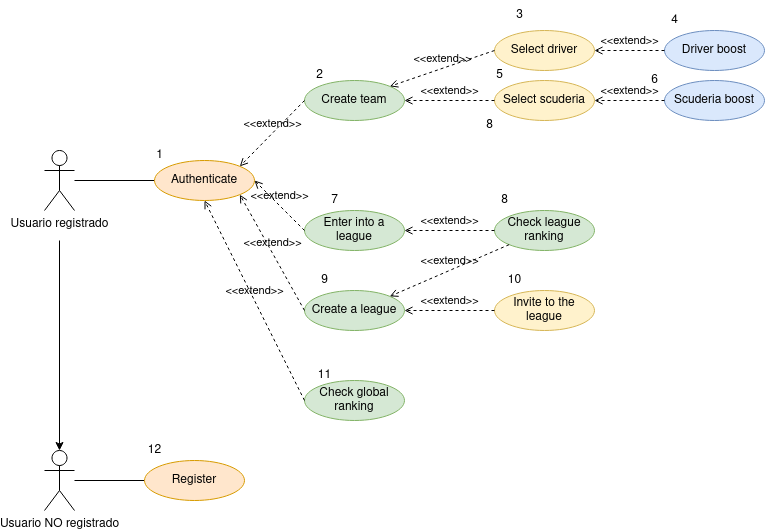

The diagram above was exported from draw.io. Its source (the exported page's mxGraphModel, read from the mxfile embedded in the PNG):
<mxGraphModel dx="1274" dy="716" grid="1" gridSize="10" guides="1" tooltips="1" connect="1" arrows="1" fold="1" page="1" pageScale="1" pageWidth="827" pageHeight="1169" math="0" shadow="0">
  <root>
    <mxCell id="0" />
    <mxCell id="1" parent="0" />
    <mxCell id="tpm3Sg4sXn4-9e_TJJ5Y-4" style="edgeStyle=orthogonalEdgeStyle;rounded=0;orthogonalLoop=1;jettySize=auto;html=1;entryX=0.5;entryY=0;entryDx=0;entryDy=0;entryPerimeter=0;" parent="1" target="tpm3Sg4sXn4-9e_TJJ5Y-2" edge="1">
      <mxGeometry relative="1" as="geometry">
        <mxPoint x="85" y="280" as="sourcePoint" />
      </mxGeometry>
    </mxCell>
    <mxCell id="WK45Nz6HZP10hhulbPnA-1" style="edgeStyle=orthogonalEdgeStyle;rounded=0;orthogonalLoop=1;jettySize=auto;html=1;entryX=0;entryY=0.5;entryDx=0;entryDy=0;endArrow=none;endFill=0;" parent="1" source="yrUIcQDAowr7XKc0OMY5-1" target="yrUIcQDAowr7XKc0OMY5-2" edge="1">
      <mxGeometry relative="1" as="geometry" />
    </mxCell>
    <mxCell id="yrUIcQDAowr7XKc0OMY5-1" value="Usuario registrado" style="shape=umlActor;verticalLabelPosition=bottom;verticalAlign=top;html=1;outlineConnect=0;" parent="1" vertex="1">
      <mxGeometry x="70" y="190" width="30" height="60" as="geometry" />
    </mxCell>
    <mxCell id="yrUIcQDAowr7XKc0OMY5-2" value="Authenticate" style="ellipse;whiteSpace=wrap;html=1;align=center;fillColor=#ffe6cc;strokeColor=#d79b00;" parent="1" vertex="1">
      <mxGeometry x="180" y="200" width="100" height="40" as="geometry" />
    </mxCell>
    <mxCell id="yrUIcQDAowr7XKc0OMY5-3" value="Create team" style="ellipse;whiteSpace=wrap;html=1;align=center;fillColor=#d5e8d4;strokeColor=#82b366;" parent="1" vertex="1">
      <mxGeometry x="330" y="120" width="100" height="40" as="geometry" />
    </mxCell>
    <mxCell id="yrUIcQDAowr7XKc0OMY5-4" value="Select driver" style="ellipse;whiteSpace=wrap;html=1;align=center;fillColor=#fff2cc;strokeColor=#d6b656;" parent="1" vertex="1">
      <mxGeometry x="520" y="70" width="100" height="40" as="geometry" />
    </mxCell>
    <mxCell id="yrUIcQDAowr7XKc0OMY5-5" value="Select scuderia" style="ellipse;whiteSpace=wrap;html=1;align=center;fillColor=#fff2cc;strokeColor=#d6b656;" parent="1" vertex="1">
      <mxGeometry x="520" y="120" width="100" height="40" as="geometry" />
    </mxCell>
    <mxCell id="yrUIcQDAowr7XKc0OMY5-7" value="Driver boost" style="ellipse;whiteSpace=wrap;html=1;align=center;fillColor=#dae8fc;strokeColor=#6c8ebf;" parent="1" vertex="1">
      <mxGeometry x="690" y="70" width="100" height="40" as="geometry" />
    </mxCell>
    <mxCell id="yrUIcQDAowr7XKc0OMY5-10" value="Enter into a league" style="ellipse;whiteSpace=wrap;html=1;align=center;fillColor=#d5e8d4;strokeColor=#82b366;" parent="1" vertex="1">
      <mxGeometry x="330" y="250" width="100" height="40" as="geometry" />
    </mxCell>
    <mxCell id="yrUIcQDAowr7XKc0OMY5-11" value="Invite to the league" style="ellipse;whiteSpace=wrap;html=1;align=center;fillColor=#fff2cc;strokeColor=#d6b656;" parent="1" vertex="1">
      <mxGeometry x="520" y="330" width="100" height="40" as="geometry" />
    </mxCell>
    <mxCell id="yrUIcQDAowr7XKc0OMY5-12" value="Create a league" style="ellipse;whiteSpace=wrap;html=1;align=center;fillColor=#d5e8d4;strokeColor=#82b366;" parent="1" vertex="1">
      <mxGeometry x="330" y="330" width="100" height="40" as="geometry" />
    </mxCell>
    <mxCell id="tpm3Sg4sXn4-9e_TJJ5Y-1" value="Scuderia boost" style="ellipse;whiteSpace=wrap;html=1;align=center;fillColor=#dae8fc;strokeColor=#6c8ebf;" parent="1" vertex="1">
      <mxGeometry x="690" y="120" width="100" height="40" as="geometry" />
    </mxCell>
    <mxCell id="WK45Nz6HZP10hhulbPnA-2" style="edgeStyle=orthogonalEdgeStyle;rounded=0;orthogonalLoop=1;jettySize=auto;html=1;entryX=0;entryY=0.5;entryDx=0;entryDy=0;endArrow=none;endFill=0;" parent="1" source="tpm3Sg4sXn4-9e_TJJ5Y-2" target="tpm3Sg4sXn4-9e_TJJ5Y-3" edge="1">
      <mxGeometry relative="1" as="geometry" />
    </mxCell>
    <mxCell id="tpm3Sg4sXn4-9e_TJJ5Y-2" value="Usuario NO registrado" style="shape=umlActor;verticalLabelPosition=bottom;verticalAlign=top;html=1;outlineConnect=0;" parent="1" vertex="1">
      <mxGeometry x="70" y="490" width="30" height="60" as="geometry" />
    </mxCell>
    <mxCell id="tpm3Sg4sXn4-9e_TJJ5Y-3" value="Register" style="ellipse;whiteSpace=wrap;html=1;align=center;fillColor=#ffe6cc;strokeColor=#d79b00;" parent="1" vertex="1">
      <mxGeometry x="170" y="500" width="100" height="40" as="geometry" />
    </mxCell>
    <mxCell id="tpm3Sg4sXn4-9e_TJJ5Y-5" value="Check global ranking" style="ellipse;whiteSpace=wrap;html=1;align=center;fillColor=#d5e8d4;strokeColor=#82b366;" parent="1" vertex="1">
      <mxGeometry x="330" y="420" width="100" height="40" as="geometry" />
    </mxCell>
    <mxCell id="tpm3Sg4sXn4-9e_TJJ5Y-6" value="Check league ranking" style="ellipse;whiteSpace=wrap;html=1;align=center;fillColor=#d5e8d4;strokeColor=#82b366;" parent="1" vertex="1">
      <mxGeometry x="520" y="250" width="100" height="40" as="geometry" />
    </mxCell>
    <mxCell id="BXBGfmSqEslC2TyBukC8-1" value="&amp;lt;&amp;lt;extend&amp;gt;&amp;gt;" style="html=1;verticalAlign=bottom;labelBackgroundColor=none;endArrow=open;endFill=0;dashed=1;rounded=0;exitX=0;exitY=0.5;exitDx=0;exitDy=0;entryX=0.5;entryY=1;entryDx=0;entryDy=0;" parent="1" source="tpm3Sg4sXn4-9e_TJJ5Y-5" target="yrUIcQDAowr7XKc0OMY5-2" edge="1">
      <mxGeometry width="160" relative="1" as="geometry">
        <mxPoint x="330" y="400" as="sourcePoint" />
        <mxPoint x="490" y="400" as="targetPoint" />
      </mxGeometry>
    </mxCell>
    <mxCell id="BXBGfmSqEslC2TyBukC8-2" value="&amp;lt;&amp;lt;extend&amp;gt;&amp;gt;" style="html=1;verticalAlign=bottom;labelBackgroundColor=none;endArrow=open;endFill=0;dashed=1;rounded=0;exitX=0;exitY=0.5;exitDx=0;exitDy=0;entryX=1;entryY=1;entryDx=0;entryDy=0;" parent="1" source="yrUIcQDAowr7XKc0OMY5-12" target="yrUIcQDAowr7XKc0OMY5-2" edge="1">
      <mxGeometry width="160" relative="1" as="geometry">
        <mxPoint x="340" y="450" as="sourcePoint" />
        <mxPoint x="260" y="260" as="targetPoint" />
      </mxGeometry>
    </mxCell>
    <mxCell id="BXBGfmSqEslC2TyBukC8-3" value="&amp;lt;&amp;lt;extend&amp;gt;&amp;gt;" style="html=1;verticalAlign=bottom;labelBackgroundColor=none;endArrow=open;endFill=0;dashed=1;rounded=0;exitX=0;exitY=0.5;exitDx=0;exitDy=0;entryX=1;entryY=0.5;entryDx=0;entryDy=0;" parent="1" source="yrUIcQDAowr7XKc0OMY5-10" target="yrUIcQDAowr7XKc0OMY5-2" edge="1">
      <mxGeometry width="160" relative="1" as="geometry">
        <mxPoint x="340" y="360" as="sourcePoint" />
        <mxPoint x="275" y="244" as="targetPoint" />
      </mxGeometry>
    </mxCell>
    <mxCell id="BXBGfmSqEslC2TyBukC8-4" value="&amp;lt;&amp;lt;extend&amp;gt;&amp;gt;" style="html=1;verticalAlign=bottom;labelBackgroundColor=none;endArrow=open;endFill=0;dashed=1;rounded=0;exitX=0;exitY=0.5;exitDx=0;exitDy=0;entryX=1;entryY=0;entryDx=0;entryDy=0;" parent="1" source="yrUIcQDAowr7XKc0OMY5-3" target="yrUIcQDAowr7XKc0OMY5-2" edge="1">
      <mxGeometry width="160" relative="1" as="geometry">
        <mxPoint x="340" y="280" as="sourcePoint" />
        <mxPoint x="290" y="230" as="targetPoint" />
      </mxGeometry>
    </mxCell>
    <mxCell id="BXBGfmSqEslC2TyBukC8-5" value="&amp;lt;&amp;lt;extend&amp;gt;&amp;gt;" style="html=1;verticalAlign=bottom;labelBackgroundColor=none;endArrow=open;endFill=0;dashed=1;rounded=0;exitX=0;exitY=0.5;exitDx=0;exitDy=0;entryX=1;entryY=0;entryDx=0;entryDy=0;" parent="1" source="yrUIcQDAowr7XKc0OMY5-4" target="yrUIcQDAowr7XKc0OMY5-3" edge="1">
      <mxGeometry width="160" relative="1" as="geometry">
        <mxPoint x="340" y="150" as="sourcePoint" />
        <mxPoint x="275" y="216" as="targetPoint" />
      </mxGeometry>
    </mxCell>
    <mxCell id="BXBGfmSqEslC2TyBukC8-6" value="&amp;lt;&amp;lt;extend&amp;gt;&amp;gt;" style="html=1;verticalAlign=bottom;labelBackgroundColor=none;endArrow=open;endFill=0;dashed=1;rounded=0;exitX=0;exitY=0.5;exitDx=0;exitDy=0;entryX=1;entryY=0.5;entryDx=0;entryDy=0;" parent="1" source="yrUIcQDAowr7XKc0OMY5-5" target="yrUIcQDAowr7XKc0OMY5-3" edge="1">
      <mxGeometry width="160" relative="1" as="geometry">
        <mxPoint x="530" y="100" as="sourcePoint" />
        <mxPoint x="425" y="136" as="targetPoint" />
      </mxGeometry>
    </mxCell>
    <mxCell id="BXBGfmSqEslC2TyBukC8-7" value="&amp;lt;&amp;lt;extend&amp;gt;&amp;gt;" style="html=1;verticalAlign=bottom;labelBackgroundColor=none;endArrow=open;endFill=0;dashed=1;rounded=0;exitX=0;exitY=0.5;exitDx=0;exitDy=0;entryX=1;entryY=0.5;entryDx=0;entryDy=0;" parent="1" source="tpm3Sg4sXn4-9e_TJJ5Y-1" target="yrUIcQDAowr7XKc0OMY5-5" edge="1">
      <mxGeometry width="160" relative="1" as="geometry">
        <mxPoint x="520" y="190" as="sourcePoint" />
        <mxPoint x="440" y="150" as="targetPoint" />
      </mxGeometry>
    </mxCell>
    <mxCell id="BXBGfmSqEslC2TyBukC8-8" value="&amp;lt;&amp;lt;extend&amp;gt;&amp;gt;" style="html=1;verticalAlign=bottom;labelBackgroundColor=none;endArrow=open;endFill=0;dashed=1;rounded=0;exitX=0;exitY=0.5;exitDx=0;exitDy=0;entryX=1;entryY=0.5;entryDx=0;entryDy=0;" parent="1" source="yrUIcQDAowr7XKc0OMY5-7" target="yrUIcQDAowr7XKc0OMY5-4" edge="1">
      <mxGeometry width="160" relative="1" as="geometry">
        <mxPoint x="530" y="200" as="sourcePoint" />
        <mxPoint x="425" y="164" as="targetPoint" />
      </mxGeometry>
    </mxCell>
    <mxCell id="BXBGfmSqEslC2TyBukC8-9" style="edgeStyle=orthogonalEdgeStyle;rounded=0;orthogonalLoop=1;jettySize=auto;html=1;exitX=0.5;exitY=1;exitDx=0;exitDy=0;" parent="1" source="yrUIcQDAowr7XKc0OMY5-11" target="yrUIcQDAowr7XKc0OMY5-11" edge="1">
      <mxGeometry relative="1" as="geometry" />
    </mxCell>
    <mxCell id="BXBGfmSqEslC2TyBukC8-10" value="&amp;lt;&amp;lt;extend&amp;gt;&amp;gt;" style="html=1;verticalAlign=bottom;labelBackgroundColor=none;endArrow=open;endFill=0;dashed=1;rounded=0;exitX=0;exitY=0.5;exitDx=0;exitDy=0;entryX=1;entryY=0.5;entryDx=0;entryDy=0;" parent="1" source="tpm3Sg4sXn4-9e_TJJ5Y-6" target="yrUIcQDAowr7XKc0OMY5-10" edge="1">
      <mxGeometry width="160" relative="1" as="geometry">
        <mxPoint x="530" y="200" as="sourcePoint" />
        <mxPoint x="425" y="164" as="targetPoint" />
      </mxGeometry>
    </mxCell>
    <mxCell id="BXBGfmSqEslC2TyBukC8-11" value="&amp;lt;&amp;lt;extend&amp;gt;&amp;gt;" style="html=1;verticalAlign=bottom;labelBackgroundColor=none;endArrow=open;endFill=0;dashed=1;rounded=0;exitX=0;exitY=0.5;exitDx=0;exitDy=0;entryX=1;entryY=0.5;entryDx=0;entryDy=0;" parent="1" source="yrUIcQDAowr7XKc0OMY5-11" target="yrUIcQDAowr7XKc0OMY5-12" edge="1">
      <mxGeometry width="160" relative="1" as="geometry">
        <mxPoint x="530" y="280" as="sourcePoint" />
        <mxPoint x="440" y="280" as="targetPoint" />
      </mxGeometry>
    </mxCell>
    <mxCell id="BXBGfmSqEslC2TyBukC8-12" value="&amp;lt;&amp;lt;extend&amp;gt;&amp;gt;" style="html=1;verticalAlign=bottom;labelBackgroundColor=none;endArrow=open;endFill=0;dashed=1;rounded=0;exitX=0;exitY=1;exitDx=0;exitDy=0;entryX=1;entryY=0;entryDx=0;entryDy=0;" parent="1" source="tpm3Sg4sXn4-9e_TJJ5Y-6" target="yrUIcQDAowr7XKc0OMY5-12" edge="1">
      <mxGeometry width="160" relative="1" as="geometry">
        <mxPoint x="530" y="280" as="sourcePoint" />
        <mxPoint x="440" y="280" as="targetPoint" />
      </mxGeometry>
    </mxCell>
    <mxCell id="BXBGfmSqEslC2TyBukC8-13" value="1" style="text;html=1;align=center;verticalAlign=middle;resizable=0;points=[];autosize=1;strokeColor=none;fillColor=none;" parent="1" vertex="1">
      <mxGeometry x="170" y="180" width="30" height="30" as="geometry" />
    </mxCell>
    <mxCell id="BXBGfmSqEslC2TyBukC8-14" value="2" style="text;html=1;align=center;verticalAlign=middle;resizable=0;points=[];autosize=1;strokeColor=none;fillColor=none;" parent="1" vertex="1">
      <mxGeometry x="330" y="100" width="30" height="30" as="geometry" />
    </mxCell>
    <mxCell id="BXBGfmSqEslC2TyBukC8-15" value="7" style="text;html=1;align=center;verticalAlign=middle;resizable=0;points=[];autosize=1;strokeColor=none;fillColor=none;" parent="1" vertex="1">
      <mxGeometry x="345" y="225" width="30" height="30" as="geometry" />
    </mxCell>
    <mxCell id="BXBGfmSqEslC2TyBukC8-16" value="9" style="text;html=1;align=center;verticalAlign=middle;resizable=0;points=[];autosize=1;strokeColor=none;fillColor=none;" parent="1" vertex="1">
      <mxGeometry x="335" y="305" width="30" height="30" as="geometry" />
    </mxCell>
    <mxCell id="BXBGfmSqEslC2TyBukC8-17" value="11" style="text;html=1;align=center;verticalAlign=middle;resizable=0;points=[];autosize=1;strokeColor=none;fillColor=none;" parent="1" vertex="1">
      <mxGeometry x="330" y="400" width="40" height="30" as="geometry" />
    </mxCell>
    <mxCell id="BXBGfmSqEslC2TyBukC8-18" value="3" style="text;html=1;align=center;verticalAlign=middle;resizable=0;points=[];autosize=1;strokeColor=none;fillColor=none;" parent="1" vertex="1">
      <mxGeometry x="530" y="40" width="30" height="30" as="geometry" />
    </mxCell>
    <mxCell id="BXBGfmSqEslC2TyBukC8-19" value="5" style="text;html=1;align=center;verticalAlign=middle;resizable=0;points=[];autosize=1;strokeColor=none;fillColor=none;" parent="1" vertex="1">
      <mxGeometry x="510" y="100" width="30" height="30" as="geometry" />
    </mxCell>
    <mxCell id="BXBGfmSqEslC2TyBukC8-20" value="8" style="text;html=1;align=center;verticalAlign=middle;resizable=0;points=[];autosize=1;strokeColor=none;fillColor=none;" parent="1" vertex="1">
      <mxGeometry x="500" y="150" width="30" height="30" as="geometry" />
    </mxCell>
    <mxCell id="BXBGfmSqEslC2TyBukC8-21" value="4" style="text;html=1;align=center;verticalAlign=middle;resizable=0;points=[];autosize=1;strokeColor=none;fillColor=none;" parent="1" vertex="1">
      <mxGeometry x="685" y="45" width="30" height="30" as="geometry" />
    </mxCell>
    <mxCell id="BXBGfmSqEslC2TyBukC8-22" value="6" style="text;html=1;align=center;verticalAlign=middle;resizable=0;points=[];autosize=1;strokeColor=none;fillColor=none;" parent="1" vertex="1">
      <mxGeometry x="665" y="105" width="30" height="30" as="geometry" />
    </mxCell>
    <mxCell id="BXBGfmSqEslC2TyBukC8-23" value="8" style="text;html=1;align=center;verticalAlign=middle;resizable=0;points=[];autosize=1;strokeColor=none;fillColor=none;" parent="1" vertex="1">
      <mxGeometry x="515" y="225" width="30" height="30" as="geometry" />
    </mxCell>
    <mxCell id="BXBGfmSqEslC2TyBukC8-24" value="10" style="text;html=1;align=center;verticalAlign=middle;resizable=0;points=[];autosize=1;strokeColor=none;fillColor=none;" parent="1" vertex="1">
      <mxGeometry x="520" y="305" width="40" height="30" as="geometry" />
    </mxCell>
    <mxCell id="BXBGfmSqEslC2TyBukC8-25" value="12" style="text;html=1;align=center;verticalAlign=middle;resizable=0;points=[];autosize=1;strokeColor=none;fillColor=none;" parent="1" vertex="1">
      <mxGeometry x="160" y="475" width="40" height="30" as="geometry" />
    </mxCell>
  </root>
</mxGraphModel>